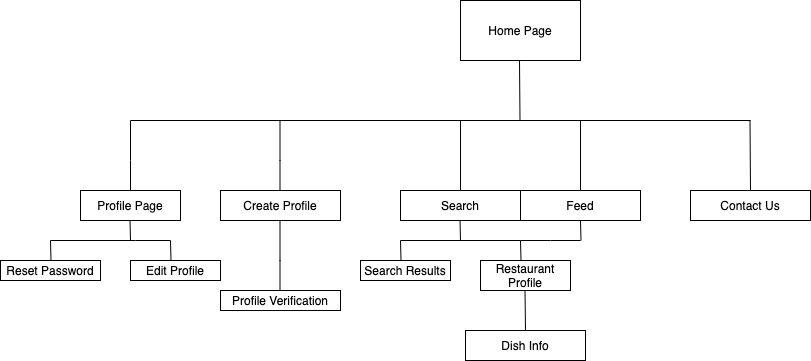

The diagram above was exported from draw.io. Its source (the exported page's mxGraphModel, read from the mxfile embedded in the PNG):
<mxGraphModel dx="1186" dy="664" grid="1" gridSize="10" guides="1" tooltips="1" connect="1" arrows="1" fold="1" page="1" pageScale="1" pageWidth="1700" pageHeight="1100" math="0" shadow="0">
  <root>
    <mxCell id="0" />
    <mxCell id="1" parent="0" />
    <mxCell id="HauQaWADtS9-IVnJ-U7n-1" value="Home Page" style="rounded=0;whiteSpace=wrap;html=1;" parent="1" vertex="1">
      <mxGeometry x="500" y="80" width="120" height="60" as="geometry" />
    </mxCell>
    <mxCell id="HauQaWADtS9-IVnJ-U7n-2" value="" style="endArrow=none;html=1;rounded=0;" parent="1" edge="1">
      <mxGeometry width="50" height="50" relative="1" as="geometry">
        <mxPoint x="620" y="290" as="sourcePoint" />
        <mxPoint x="620" y="200" as="targetPoint" />
      </mxGeometry>
    </mxCell>
    <mxCell id="HauQaWADtS9-IVnJ-U7n-3" value="" style="endArrow=none;html=1;rounded=0;" parent="1" edge="1">
      <mxGeometry width="50" height="50" relative="1" as="geometry">
        <mxPoint x="170" y="200" as="sourcePoint" />
        <mxPoint x="790" y="200" as="targetPoint" />
      </mxGeometry>
    </mxCell>
    <mxCell id="HauQaWADtS9-IVnJ-U7n-4" value="" style="endArrow=none;html=1;rounded=0;" parent="1" edge="1">
      <mxGeometry width="50" height="50" relative="1" as="geometry">
        <mxPoint x="170" y="270" as="sourcePoint" />
        <mxPoint x="170" y="200" as="targetPoint" />
        <Array as="points">
          <mxPoint x="170" y="240" />
        </Array>
      </mxGeometry>
    </mxCell>
    <mxCell id="HauQaWADtS9-IVnJ-U7n-6" value="Profile Page" style="rounded=0;whiteSpace=wrap;html=1;" parent="1" vertex="1">
      <mxGeometry x="120" y="270" width="100" height="30" as="geometry" />
    </mxCell>
    <mxCell id="HauQaWADtS9-IVnJ-U7n-7" value="" style="endArrow=none;html=1;rounded=0;" parent="1" edge="1">
      <mxGeometry width="50" height="50" relative="1" as="geometry">
        <mxPoint x="170" y="320" as="sourcePoint" />
        <mxPoint x="169.5" y="300" as="targetPoint" />
        <Array as="points">
          <mxPoint x="169.5" y="320" />
        </Array>
      </mxGeometry>
    </mxCell>
    <mxCell id="HauQaWADtS9-IVnJ-U7n-9" value="Reset Password" style="rounded=0;whiteSpace=wrap;html=1;" parent="1" vertex="1">
      <mxGeometry x="40" y="340" width="100" height="20" as="geometry" />
    </mxCell>
    <mxCell id="HauQaWADtS9-IVnJ-U7n-10" value="" style="endArrow=none;html=1;rounded=0;" parent="1" edge="1">
      <mxGeometry width="50" height="50" relative="1" as="geometry">
        <mxPoint x="319.5" y="270" as="sourcePoint" />
        <mxPoint x="319.5" y="200" as="targetPoint" />
        <Array as="points">
          <mxPoint x="319.5" y="240" />
        </Array>
      </mxGeometry>
    </mxCell>
    <mxCell id="HauQaWADtS9-IVnJ-U7n-11" value="Create Profile" style="rounded=0;whiteSpace=wrap;html=1;" parent="1" vertex="1">
      <mxGeometry x="260" y="270" width="120" height="30" as="geometry" />
    </mxCell>
    <mxCell id="HauQaWADtS9-IVnJ-U7n-12" value="" style="endArrow=none;html=1;rounded=0;" parent="1" edge="1">
      <mxGeometry width="50" height="50" relative="1" as="geometry">
        <mxPoint x="319.5" y="370" as="sourcePoint" />
        <mxPoint x="319.5" y="300" as="targetPoint" />
        <Array as="points">
          <mxPoint x="319.5" y="340" />
        </Array>
      </mxGeometry>
    </mxCell>
    <mxCell id="HauQaWADtS9-IVnJ-U7n-13" value="Profile Verification" style="rounded=0;whiteSpace=wrap;html=1;" parent="1" vertex="1">
      <mxGeometry x="260" y="370" width="120" height="20" as="geometry" />
    </mxCell>
    <mxCell id="HauQaWADtS9-IVnJ-U7n-14" value="" style="endArrow=none;html=1;rounded=0;" parent="1" edge="1">
      <mxGeometry width="50" height="50" relative="1" as="geometry">
        <mxPoint x="90" y="320" as="sourcePoint" />
        <mxPoint x="210" y="320" as="targetPoint" />
        <Array as="points">
          <mxPoint x="175" y="320" />
        </Array>
      </mxGeometry>
    </mxCell>
    <mxCell id="HauQaWADtS9-IVnJ-U7n-15" value="" style="endArrow=none;html=1;rounded=0;" parent="1" edge="1">
      <mxGeometry width="50" height="50" relative="1" as="geometry">
        <mxPoint x="90.5" y="340" as="sourcePoint" />
        <mxPoint x="90" y="320" as="targetPoint" />
        <Array as="points">
          <mxPoint x="90" y="340" />
        </Array>
      </mxGeometry>
    </mxCell>
    <mxCell id="HauQaWADtS9-IVnJ-U7n-16" value="" style="endArrow=none;html=1;rounded=0;" parent="1" edge="1">
      <mxGeometry width="50" height="50" relative="1" as="geometry">
        <mxPoint x="210.5" y="340" as="sourcePoint" />
        <mxPoint x="210" y="320" as="targetPoint" />
        <Array as="points">
          <mxPoint x="210" y="340" />
        </Array>
      </mxGeometry>
    </mxCell>
    <mxCell id="HauQaWADtS9-IVnJ-U7n-17" value="Edit Profile" style="rounded=0;whiteSpace=wrap;html=1;" parent="1" vertex="1">
      <mxGeometry x="170" y="340" width="90" height="20" as="geometry" />
    </mxCell>
    <mxCell id="HauQaWADtS9-IVnJ-U7n-20" value="" style="endArrow=none;html=1;rounded=0;" parent="1" edge="1">
      <mxGeometry width="50" height="50" relative="1" as="geometry">
        <mxPoint x="500" y="270" as="sourcePoint" />
        <mxPoint x="500" y="200" as="targetPoint" />
      </mxGeometry>
    </mxCell>
    <mxCell id="HauQaWADtS9-IVnJ-U7n-22" value="Search" style="rounded=0;whiteSpace=wrap;html=1;" parent="1" vertex="1">
      <mxGeometry x="440" y="270" width="120" height="30" as="geometry" />
    </mxCell>
    <mxCell id="HauQaWADtS9-IVnJ-U7n-23" value="" style="endArrow=none;html=1;rounded=0;" parent="1" edge="1">
      <mxGeometry width="50" height="50" relative="1" as="geometry">
        <mxPoint x="500" y="320" as="sourcePoint" />
        <mxPoint x="499.5" y="300" as="targetPoint" />
      </mxGeometry>
    </mxCell>
    <mxCell id="HauQaWADtS9-IVnJ-U7n-24" value="" style="endArrow=none;html=1;rounded=0;" parent="1" edge="1">
      <mxGeometry width="50" height="50" relative="1" as="geometry">
        <mxPoint x="440" y="320" as="sourcePoint" />
        <mxPoint x="560" y="320" as="targetPoint" />
      </mxGeometry>
    </mxCell>
    <mxCell id="HauQaWADtS9-IVnJ-U7n-25" value="" style="endArrow=none;html=1;rounded=0;" parent="1" edge="1">
      <mxGeometry width="50" height="50" relative="1" as="geometry">
        <mxPoint x="440.5" y="340" as="sourcePoint" />
        <mxPoint x="440" y="320" as="targetPoint" />
        <Array as="points">
          <mxPoint x="440" y="340" />
        </Array>
      </mxGeometry>
    </mxCell>
    <mxCell id="HauQaWADtS9-IVnJ-U7n-26" value="" style="endArrow=none;html=1;rounded=0;" parent="1" edge="1">
      <mxGeometry width="50" height="50" relative="1" as="geometry">
        <mxPoint x="560.5" y="340" as="sourcePoint" />
        <mxPoint x="560" y="320" as="targetPoint" />
        <Array as="points">
          <mxPoint x="560" y="340" />
        </Array>
      </mxGeometry>
    </mxCell>
    <mxCell id="HauQaWADtS9-IVnJ-U7n-27" value="Search Results" style="rounded=0;whiteSpace=wrap;html=1;" parent="1" vertex="1">
      <mxGeometry x="400" y="340" width="90" height="20" as="geometry" />
    </mxCell>
    <mxCell id="HauQaWADtS9-IVnJ-U7n-28" value="Restaurant Profile" style="rounded=0;whiteSpace=wrap;html=1;" parent="1" vertex="1">
      <mxGeometry x="520" y="340" width="90" height="30" as="geometry" />
    </mxCell>
    <mxCell id="HauQaWADtS9-IVnJ-U7n-29" value="Feed" style="rounded=0;whiteSpace=wrap;html=1;" parent="1" vertex="1">
      <mxGeometry x="560" y="270" width="120" height="30" as="geometry" />
    </mxCell>
    <mxCell id="HauQaWADtS9-IVnJ-U7n-31" value="" style="endArrow=none;html=1;rounded=0;" parent="1" edge="1">
      <mxGeometry width="50" height="50" relative="1" as="geometry">
        <mxPoint x="560" y="320" as="sourcePoint" />
        <mxPoint x="620" y="320" as="targetPoint" />
        <Array as="points">
          <mxPoint x="590" y="320" />
        </Array>
      </mxGeometry>
    </mxCell>
    <mxCell id="HauQaWADtS9-IVnJ-U7n-32" value="Contact Us" style="rounded=0;whiteSpace=wrap;html=1;" parent="1" vertex="1">
      <mxGeometry x="730" y="270" width="120" height="30" as="geometry" />
    </mxCell>
    <mxCell id="HauQaWADtS9-IVnJ-U7n-34" value="" style="endArrow=none;html=1;rounded=0;" parent="1" edge="1">
      <mxGeometry width="50" height="50" relative="1" as="geometry">
        <mxPoint x="565" y="410" as="sourcePoint" />
        <mxPoint x="564.5" y="370" as="targetPoint" />
      </mxGeometry>
    </mxCell>
    <mxCell id="HauQaWADtS9-IVnJ-U7n-35" value="Dish Info" style="rounded=0;whiteSpace=wrap;html=1;" parent="1" vertex="1">
      <mxGeometry x="505" y="410" width="120" height="30" as="geometry" />
    </mxCell>
    <mxCell id="vq0fExDwvB-_RjLjRXjY-1" value="" style="endArrow=none;html=1;rounded=0;" parent="1" edge="1">
      <mxGeometry width="50" height="50" relative="1" as="geometry">
        <mxPoint x="620.5" y="320" as="sourcePoint" />
        <mxPoint x="620" y="300" as="targetPoint" />
      </mxGeometry>
    </mxCell>
    <mxCell id="vq0fExDwvB-_RjLjRXjY-2" value="" style="endArrow=none;html=1;rounded=0;" parent="1" edge="1">
      <mxGeometry width="50" height="50" relative="1" as="geometry">
        <mxPoint x="790" y="270" as="sourcePoint" />
        <mxPoint x="789.5" y="200" as="targetPoint" />
      </mxGeometry>
    </mxCell>
    <mxCell id="vq0fExDwvB-_RjLjRXjY-3" value="" style="endArrow=none;html=1;rounded=0;" parent="1" edge="1">
      <mxGeometry width="50" height="50" relative="1" as="geometry">
        <mxPoint x="559.5" y="200" as="sourcePoint" />
        <mxPoint x="559" y="140" as="targetPoint" />
      </mxGeometry>
    </mxCell>
  </root>
</mxGraphModel>